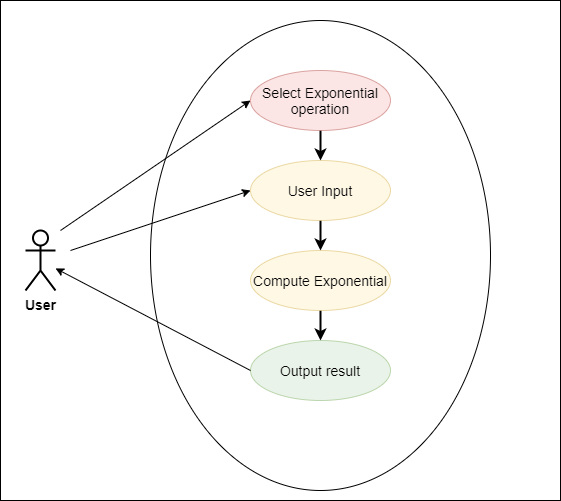

The diagram above was exported from draw.io. Its source (the exported page's mxGraphModel, read from the mxfile embedded in the PNG):
<mxGraphModel dx="1024" dy="601" grid="1" gridSize="10" guides="1" tooltips="1" connect="1" arrows="1" fold="1" page="1" pageScale="1" pageWidth="827" pageHeight="1169" math="0" shadow="0">
  <root>
    <mxCell id="0" />
    <mxCell id="1" parent="0" />
    <mxCell id="s73UdFRZDQgXNNKTroqn-17" value="" style="rounded=0;whiteSpace=wrap;html=1;strokeWidth=1;fontSize=14;" parent="1" vertex="1">
      <mxGeometry x="120" y="20" width="560" height="500" as="geometry" />
    </mxCell>
    <mxCell id="s73UdFRZDQgXNNKTroqn-1" value="User" style="shape=umlActor;verticalLabelPosition=bottom;verticalAlign=top;html=1;outlineConnect=0;strokeWidth=2;fontSize=14;fontStyle=1" parent="1" vertex="1">
      <mxGeometry x="145" y="250" width="30" height="60" as="geometry" />
    </mxCell>
    <mxCell id="s73UdFRZDQgXNNKTroqn-7" value="" style="ellipse;whiteSpace=wrap;html=1;" parent="1" vertex="1">
      <mxGeometry x="270" y="40" width="340" height="470" as="geometry" />
    </mxCell>
    <mxCell id="s73UdFRZDQgXNNKTroqn-13" style="edgeStyle=orthogonalEdgeStyle;rounded=0;orthogonalLoop=1;jettySize=auto;html=1;fontSize=14;strokeWidth=2;" parent="1" source="s73UdFRZDQgXNNKTroqn-8" target="s73UdFRZDQgXNNKTroqn-9" edge="1">
      <mxGeometry relative="1" as="geometry" />
    </mxCell>
    <mxCell id="s73UdFRZDQgXNNKTroqn-8" value="Select Exponential operation" style="ellipse;whiteSpace=wrap;html=1;fontSize=14;fillColor=#f8cecc;strokeColor=#b85450;opacity=50;" parent="1" vertex="1">
      <mxGeometry x="370" y="90" width="140" height="60" as="geometry" />
    </mxCell>
    <mxCell id="s73UdFRZDQgXNNKTroqn-14" style="edgeStyle=orthogonalEdgeStyle;rounded=0;orthogonalLoop=1;jettySize=auto;html=1;entryX=0.5;entryY=0;entryDx=0;entryDy=0;fontSize=14;strokeWidth=2;" parent="1" source="s73UdFRZDQgXNNKTroqn-9" target="s73UdFRZDQgXNNKTroqn-10" edge="1">
      <mxGeometry relative="1" as="geometry" />
    </mxCell>
    <mxCell id="s73UdFRZDQgXNNKTroqn-9" value="User Input&lt;span style=&quot;color: rgba(0 , 0 , 0 , 0) ; font-family: monospace ; font-size: 0px&quot;&gt;%3CmxGraphModel%3E%3Croot%3E%3CmxCell%20id%3D%220%22%2F%3E%3CmxCell%20id%3D%221%22%20parent%3D%220%22%2F%3E%3CmxCell%20id%3D%222%22%20value%3D%22Select%20Operation%22%20style%3D%22ellipse%3BwhiteSpace%3Dwrap%3Bhtml%3D1%3BfontSize%3D14%3B%22%20vertex%3D%221%22%20parent%3D%221%22%3E%3CmxGeometry%20x%3D%22370%22%20y%3D%2290%22%20width%3D%22120%22%20height%3D%2260%22%20as%3D%22geometry%22%2F%3E%3C%2FmxCell%3E%3C%2Froot%3E%3C%2FmxGraphModel%3E&lt;/span&gt;" style="ellipse;whiteSpace=wrap;html=1;fontSize=14;fillColor=#fff2cc;strokeColor=#d6b656;opacity=50;" parent="1" vertex="1">
      <mxGeometry x="370" y="180" width="140" height="60" as="geometry" />
    </mxCell>
    <mxCell id="s73UdFRZDQgXNNKTroqn-15" style="edgeStyle=orthogonalEdgeStyle;rounded=0;orthogonalLoop=1;jettySize=auto;html=1;entryX=0.5;entryY=0;entryDx=0;entryDy=0;fontSize=14;strokeWidth=2;" parent="1" source="s73UdFRZDQgXNNKTroqn-10" target="s73UdFRZDQgXNNKTroqn-11" edge="1">
      <mxGeometry relative="1" as="geometry" />
    </mxCell>
    <mxCell id="s73UdFRZDQgXNNKTroqn-10" value="Compute Exponential&lt;span style=&quot;color: rgba(0 , 0 , 0 , 0) ; font-family: monospace ; font-size: 0px&quot;&gt;%3E%3Croot%3E%3CmxCell%20id%3D%220%22%2F%3E%3CmxCell%20id%3D%221%22%20parent%3D%220%22%2F%3E%3CmxCell%20id%3D%222%22%20value%3D%22User%20Input%26lt%3Bspan%20style%3D%26quot%3Bcolor%3A%20rgba(0%20%2C%200%20%2C%200%20%2C%200)%20%3B%20font-family%3A%20monospace%20%3B%20font-size%3A%200px%26quot%3B%26gt%3B%253CmxGraphModel%253E%253Croot%253E%253CmxCell%2520id%253D%25220%2522%252F%253E%253CmxCell%2520id%253D%25221%2522%2520parent%253D%25220%2522%252F%253E%253CmxCell%2520id%253D%25222%2522%2520value%253D%2522Select%2520Operation%2522%2520style%253D%2522ellipse%253BwhiteSpace%253Dwrap%253Bhtml%253D1%253BfontSize%253D14%253B%2522%2520vertex%253D%25221%2522%2520parent%253D%25221%2522%253E%253CmxGeometry%2520x%253D%2522370%2522%2520y%253D%252290%2522%2520width%253D%2522120%2522%2520height%253D%252260%2522%2520as%253D%2522geometry%2522%252F%253E%253C%252FmxCell%253E%253C%252Froot%253E%253C%252FmxGraphModel%253E%26lt%3B%2Fspan%26gt%3B%22%20style%3D%22ellipse%3BwhiteSpace%3Dwrap%3Bhtml%3D1%3BfontSize%3D14%3B%22%20vertex%3D%221%22%20parent%3D%221%22%3E%3CmxGeometry%20x%3D%22370%22%20y%3D%22170%22%20width%3D%22120%22%20height%3D%2260%22%20as%3D%22geometry%22%2F%3E%3C%2FmxCell%3E%3C%2Froot%3E%3C%2FmxGr&lt;/span&gt;" style="ellipse;whiteSpace=wrap;html=1;fontSize=14;fillColor=#fff2cc;strokeColor=#d6b656;opacity=50;" parent="1" vertex="1">
      <mxGeometry x="370" y="270" width="140" height="60" as="geometry" />
    </mxCell>
    <mxCell id="s73UdFRZDQgXNNKTroqn-11" value="Output result" style="ellipse;whiteSpace=wrap;html=1;fontSize=14;fillColor=#d5e8d4;strokeColor=#82b366;opacity=50;" parent="1" vertex="1">
      <mxGeometry x="370" y="360" width="140" height="60" as="geometry" />
    </mxCell>
    <mxCell id="4F7wOa_ZwilA8VzEzpdM-1" value="" style="endArrow=classic;html=1;entryX=0;entryY=0.5;entryDx=0;entryDy=0;" edge="1" parent="1" target="s73UdFRZDQgXNNKTroqn-8">
      <mxGeometry width="50" height="50" relative="1" as="geometry">
        <mxPoint x="180" y="250" as="sourcePoint" />
        <mxPoint x="250" y="220" as="targetPoint" />
      </mxGeometry>
    </mxCell>
    <mxCell id="4F7wOa_ZwilA8VzEzpdM-3" value="" style="endArrow=classic;html=1;entryX=0;entryY=0.5;entryDx=0;entryDy=0;" edge="1" parent="1" target="s73UdFRZDQgXNNKTroqn-9">
      <mxGeometry width="50" height="50" relative="1" as="geometry">
        <mxPoint x="190" y="270" as="sourcePoint" />
        <mxPoint x="370" y="135" as="targetPoint" />
      </mxGeometry>
    </mxCell>
    <mxCell id="4F7wOa_ZwilA8VzEzpdM-4" value="" style="endArrow=classic;html=1;exitX=0;exitY=0.5;exitDx=0;exitDy=0;" edge="1" parent="1" source="s73UdFRZDQgXNNKTroqn-11" target="s73UdFRZDQgXNNKTroqn-1">
      <mxGeometry width="50" height="50" relative="1" as="geometry">
        <mxPoint x="370" y="330" as="sourcePoint" />
        <mxPoint x="200" y="405" as="targetPoint" />
      </mxGeometry>
    </mxCell>
  </root>
</mxGraphModel>